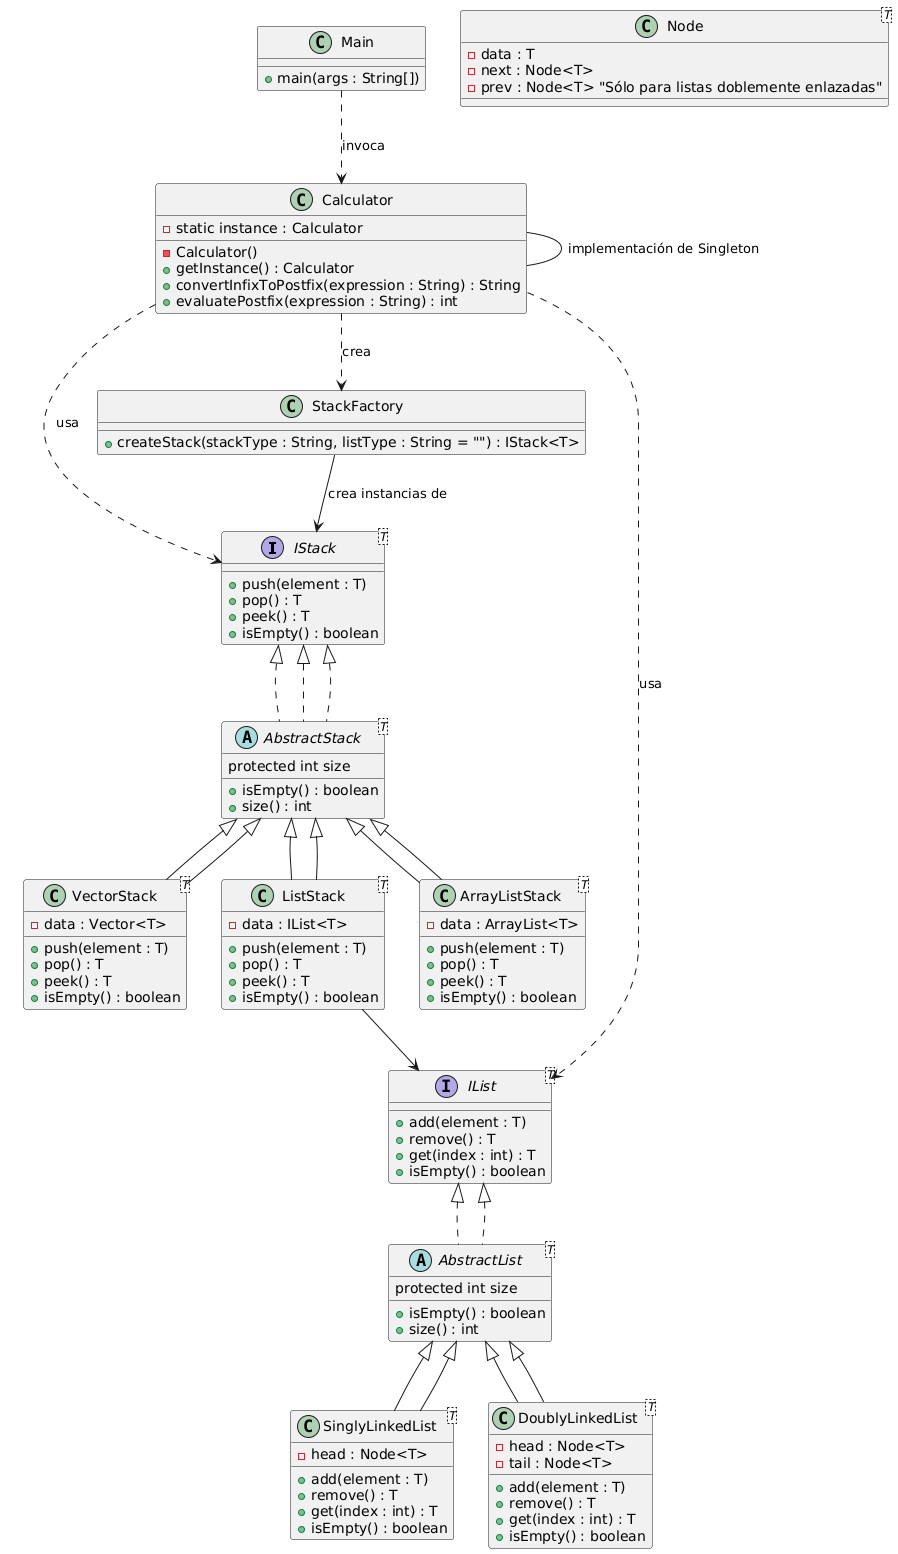

The diagram above was rendered by PlantUML. Its source (embedded in the PNG):
@startuml
'===========================================
' Interfaces y Clases para ADT Pila (Stack)
'===========================================

interface IStack<T> {
  +push(element : T)
  +pop() : T
  +peek() : T
  +isEmpty() : boolean
}

abstract class AbstractStack<T> implements IStack<T> {
  ' Métodos y atributos comunes para una pila
}

class ArrayListStack<T> extends AbstractStack<T> {
  -data : ArrayList<T>
  +push(element : T)
  +pop() : T
  +peek() : T
  +isEmpty() : boolean
}

class VectorStack<T> extends AbstractStack<T> {
  -data : Vector<T>
  +push(element : T)
  +pop() : T
  +peek() : T
  +isEmpty() : boolean
}

class ListStack<T> extends AbstractStack<T> {
  -data : IList<T>
  +push(element : T)
  +pop() : T
  +peek() : T
  +isEmpty() : boolean
}

'===========================================
' Interfaces y Clases para ADT Lista (List)
'===========================================

interface IList<T> {
  +add(element : T)
  +remove() : T
  +get(index : int) : T
  +isEmpty() : boolean
}

abstract class AbstractStack<T> implements IStack<T> {
    protected int size
    + isEmpty() : boolean
    + size() : int
}



abstract class AbstractList<T> implements IList<T> {
   protected int size
    + isEmpty() : boolean
    + size() : int
}

class SinglyLinkedList<T> extends AbstractList<T> {
  -head : Node<T>
  +add(element : T)
  +remove() : T
  +get(index : int) : T
  +isEmpty() : boolean
}

class DoublyLinkedList<T> extends AbstractList<T> {
  -head : Node<T>
  -tail : Node<T>
  +add(element : T)
  +remove() : T
  +get(index : int) : T
  +isEmpty() : boolean
}

class Node<T> {
  -data : T
  -next : Node<T>
  -prev : Node<T> "Sólo para listas doblemente enlazadas"
}

'===========================================
' Otros Patrones de Diseño y Clases Auxiliares
'===========================================

' Factory para la creación de pilas (y, si es necesario, de listas)
class StackFactory {
  +createStack(stackType : String, listType : String = "") : IStack<T>
}

' Singleton: Calculadora para evaluar expresiones
class Calculator {
  -static instance : Calculator
  -Calculator()
  +getInstance() : Calculator
  +convertInfixToPostfix(expression : String) : String
  +evaluatePostfix(expression : String) : int
}

' Clase principal del programa
class Main {
  +main(args : String[])
}

'===========================================
' Relaciones entre las clases
'===========================================

IStack <|.. AbstractStack
AbstractStack <|-- ArrayListStack
AbstractStack <|-- VectorStack
AbstractStack <|-- ListStack

IList <|.. AbstractList
AbstractList <|-- SinglyLinkedList
AbstractList <|-- DoublyLinkedList

' La clase ListStack utiliza una implementación de IList
ListStack --> IList

' La clase Calculator utiliza la pila (IStack) y, en caso de ser necesaria, la lista (IList)
Calculator -- Calculator : implementación de Singleton
Calculator ..> IStack : usa
Calculator ..> IList : usa
Calculator ..> StackFactory : crea

StackFactory --> IStack : crea instancias de


' La clase Main se comunica con Calculator y StackFactory
Main ..> Calculator : invoca
@enduml